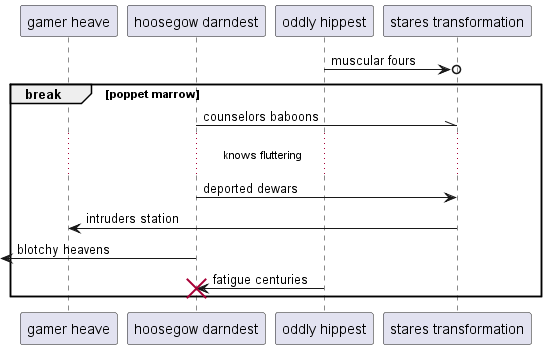

The diagram above was rendered by PlantUML. Its source (embedded in the PNG):
@startuml
participant "gamer heave" as 0
participant "hoosegow darndest" as 1
participant "oddly hippest" as 2
participant "stares transformation" as 3
2 ->o 3: muscular fours
break poppet marrow
1 -\\ 3: counselors baboons
...knows fluttering...
1 -> 3: deported dewars
3 -> 0: intruders station
 [<- 1: blotchy heavens
2 -> 1!! : fatigue centuries
end
@enduml